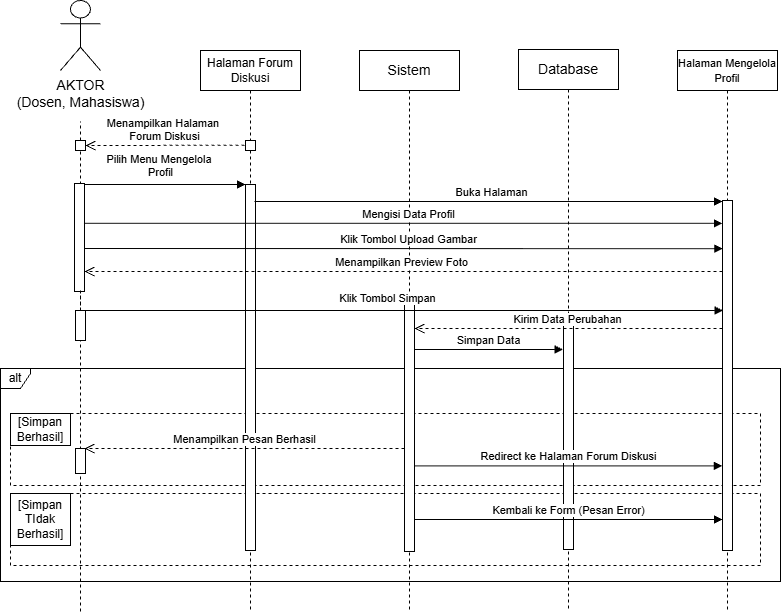

The diagram above was exported from draw.io. Its source (the exported page's mxGraphModel, read from the mxfile embedded in the PNG):
<mxGraphModel dx="1025" dy="497" grid="1" gridSize="10" guides="1" tooltips="1" connect="1" arrows="1" fold="1" page="1" pageScale="1" pageWidth="850" pageHeight="1100" math="0" shadow="0">
  <root>
    <mxCell id="iP7Ng9udW27P_zYvNY9V-0" />
    <mxCell id="iP7Ng9udW27P_zYvNY9V-1" parent="iP7Ng9udW27P_zYvNY9V-0" />
    <mxCell id="iP7Ng9udW27P_zYvNY9V-2" parent="iP7Ng9udW27P_zYvNY9V-1" style="fontStyle=0;dashed=1;html=1;whiteSpace=wrap;" value="" vertex="1">
      <mxGeometry height="72" width="750" x="130" y="522" as="geometry" />
    </mxCell>
    <mxCell id="iP7Ng9udW27P_zYvNY9V-3" parent="iP7Ng9udW27P_zYvNY9V-1" style="fontStyle=1;whiteSpace=wrap;html=1;" value="&lt;span style=&quot;font-weight: 400;&quot;&gt;&lt;font style=&quot;font-size: 12px;&quot;&gt;[Simpan Berhasil]&lt;/font&gt;&lt;/span&gt;" vertex="1">
      <mxGeometry height="32" width="60" x="130" y="522" as="geometry" />
    </mxCell>
    <mxCell id="iP7Ng9udW27P_zYvNY9V-4" parent="iP7Ng9udW27P_zYvNY9V-1" style="fontStyle=0;dashed=1;html=1;whiteSpace=wrap;" value="" vertex="1">
      <mxGeometry height="72" width="750" x="130" y="602" as="geometry" />
    </mxCell>
    <mxCell id="iP7Ng9udW27P_zYvNY9V-5" parent="iP7Ng9udW27P_zYvNY9V-1" style="fontStyle=1;whiteSpace=wrap;html=1;" value="&lt;font style=&quot;font-size: 12px;&quot;&gt;&lt;span style=&quot;background-color: transparent; color: light-dark(rgb(0, 0, 0), rgb(255, 255, 255)); font-weight: 400;&quot;&gt;[Simpan TIdak Berhasil]&lt;/span&gt;&lt;/font&gt;" vertex="1">
      <mxGeometry height="52" width="60" x="130" y="602" as="geometry" />
    </mxCell>
    <mxCell id="iP7Ng9udW27P_zYvNY9V-6" parent="iP7Ng9udW27P_zYvNY9V-1" style="shape=umlFrame;whiteSpace=wrap;html=1;pointerEvents=0;width=30;height=20;" value="alt" vertex="1">
      <mxGeometry height="213" width="780" x="120" y="477" as="geometry" />
    </mxCell>
    <object label="&lt;span style=&quot;font-size: 14px;&quot;&gt;AKTOR&lt;/span&gt;&lt;div&gt;&lt;span style=&quot;font-size: 14px;&quot;&gt;(Dosen, Mahasiswa)&lt;/span&gt;&lt;/div&gt;" id="iP7Ng9udW27P_zYvNY9V-7">
      <mxCell parent="iP7Ng9udW27P_zYvNY9V-1" style="shape=umlActor;verticalLabelPosition=bottom;verticalAlign=top;html=1;outlineConnect=0;movable=1;resizable=1;rotatable=1;deletable=1;editable=1;locked=0;connectable=1;" vertex="1">
        <mxGeometry height="70" width="40" x="180" y="109" as="geometry" />
      </mxCell>
    </object>
    <mxCell id="iP7Ng9udW27P_zYvNY9V-8" edge="1" parent="iP7Ng9udW27P_zYvNY9V-1" style="html=1;verticalAlign=bottom;endArrow=block;curved=0;rounded=0;" value="Pilih Menu&amp;nbsp;&lt;span style=&quot;background-color: light-dark(#ffffff, var(--ge-dark-color, #121212)); color: light-dark(rgb(0, 0, 0), rgb(255, 255, 255));&quot;&gt;Mengelola&amp;nbsp;&lt;/span&gt;&lt;div&gt;Profil&lt;/div&gt;">
      <mxGeometry relative="1" width="80" x="-0.0366" y="3" as="geometry">
        <mxPoint as="offset" />
        <mxPoint x="201" y="293" as="sourcePoint" />
        <mxPoint x="365" y="293" as="targetPoint" />
      </mxGeometry>
    </mxCell>
    <mxCell id="iP7Ng9udW27P_zYvNY9V-9" edge="1" parent="iP7Ng9udW27P_zYvNY9V-1" source="iP7Ng9udW27P_zYvNY9V-11" style="endArrow=none;dashed=1;html=1;rounded=0;" value="">
      <mxGeometry height="50" relative="1" width="50" as="geometry">
        <mxPoint x="200" y="720" as="sourcePoint" />
        <mxPoint x="200" y="230" as="targetPoint" />
      </mxGeometry>
    </mxCell>
    <mxCell id="iP7Ng9udW27P_zYvNY9V-10" edge="1" parent="iP7Ng9udW27P_zYvNY9V-1" source="iP7Ng9udW27P_zYvNY9V-35" style="endArrow=none;dashed=1;html=1;rounded=0;" value="">
      <mxGeometry height="50" relative="1" width="50" as="geometry">
        <mxPoint x="200" y="1000" as="sourcePoint" />
        <mxPoint x="199.99999999999977" y="260" as="targetPoint" />
      </mxGeometry>
    </mxCell>
    <mxCell id="iP7Ng9udW27P_zYvNY9V-11" parent="iP7Ng9udW27P_zYvNY9V-1" style="html=1;points=[[0,0,0,0,5],[0,1,0,0,-5],[1,0,0,0,5],[1,1,0,0,-5]];perimeter=orthogonalPerimeter;outlineConnect=0;targetShapes=umlLifeline;portConstraint=eastwest;newEdgeStyle={&quot;curved&quot;:0,&quot;rounded&quot;:0};movable=1;resizable=1;rotatable=1;deletable=1;editable=1;locked=0;connectable=1;" value="" vertex="1">
      <mxGeometry height="10" width="10" x="195" y="249" as="geometry" />
    </mxCell>
    <mxCell id="iP7Ng9udW27P_zYvNY9V-12" edge="1" parent="iP7Ng9udW27P_zYvNY9V-1" style="html=1;verticalAlign=bottom;endArrow=open;dashed=1;endSize=8;curved=0;rounded=0;" value="Menampilkan Halaman&amp;nbsp;&lt;div&gt;Forum Diskusi&lt;/div&gt;">
      <mxGeometry relative="1" x="0.0063" as="geometry">
        <mxPoint as="offset" />
        <mxPoint x="364" y="253.72" as="sourcePoint" />
        <mxPoint x="205" y="254.01999999999995" as="targetPoint" />
      </mxGeometry>
    </mxCell>
    <mxCell id="iP7Ng9udW27P_zYvNY9V-13" parent="iP7Ng9udW27P_zYvNY9V-1" style="html=1;points=[[0,0,0,0,5],[0,1,0,0,-5],[1,0,0,0,5],[1,1,0,0,-5]];perimeter=orthogonalPerimeter;outlineConnect=0;targetShapes=umlLifeline;portConstraint=eastwest;newEdgeStyle={&quot;curved&quot;:0,&quot;rounded&quot;:0};movable=1;resizable=1;rotatable=1;deletable=1;editable=1;locked=0;connectable=1;" value="" vertex="1">
      <mxGeometry height="108" width="10" x="194" y="292" as="geometry" />
    </mxCell>
    <mxCell id="iP7Ng9udW27P_zYvNY9V-14" parent="iP7Ng9udW27P_zYvNY9V-1" style="shape=umlLifeline;perimeter=lifelinePerimeter;whiteSpace=wrap;html=1;container=1;dropTarget=0;collapsible=0;recursiveResize=0;outlineConnect=0;portConstraint=eastwest;newEdgeStyle={&quot;edgeStyle&quot;:&quot;elbowEdgeStyle&quot;,&quot;elbow&quot;:&quot;vertical&quot;,&quot;curved&quot;:0,&quot;rounded&quot;:0};movable=1;resizable=1;rotatable=1;deletable=1;editable=1;locked=0;connectable=1;" value="&lt;font style=&quot;font-size: 12px;&quot;&gt;Halaman Forum Diskusi&lt;/font&gt;" vertex="1">
      <mxGeometry height="561" width="100" x="320" y="159" as="geometry" />
    </mxCell>
    <mxCell id="iP7Ng9udW27P_zYvNY9V-15" parent="iP7Ng9udW27P_zYvNY9V-14" style="html=1;points=[[0,0,0,0,5],[0,1,0,0,-5],[1,0,0,0,5],[1,1,0,0,-5]];perimeter=orthogonalPerimeter;outlineConnect=0;targetShapes=umlLifeline;portConstraint=eastwest;newEdgeStyle={&quot;curved&quot;:0,&quot;rounded&quot;:0};movable=1;resizable=1;rotatable=1;deletable=1;editable=1;locked=0;connectable=1;" value="" vertex="1">
      <mxGeometry height="10" width="10" x="45" y="90" as="geometry" />
    </mxCell>
    <mxCell id="iP7Ng9udW27P_zYvNY9V-16" parent="iP7Ng9udW27P_zYvNY9V-14" style="html=1;points=[[0,0,0,0,5],[0,1,0,0,-5],[1,0,0,0,5],[1,1,0,0,-5]];perimeter=orthogonalPerimeter;outlineConnect=0;targetShapes=umlLifeline;portConstraint=eastwest;newEdgeStyle={&quot;curved&quot;:0,&quot;rounded&quot;:0};movable=1;resizable=1;rotatable=1;deletable=1;editable=1;locked=0;connectable=1;" value="" vertex="1">
      <mxGeometry height="366" width="10" x="45" y="134" as="geometry" />
    </mxCell>
    <mxCell id="iP7Ng9udW27P_zYvNY9V-17" parent="iP7Ng9udW27P_zYvNY9V-1" style="shape=umlLifeline;perimeter=lifelinePerimeter;whiteSpace=wrap;html=1;container=1;dropTarget=0;collapsible=0;recursiveResize=0;outlineConnect=0;portConstraint=eastwest;newEdgeStyle={&quot;edgeStyle&quot;:&quot;elbowEdgeStyle&quot;,&quot;elbow&quot;:&quot;vertical&quot;,&quot;curved&quot;:0,&quot;rounded&quot;:0};movable=1;resizable=1;rotatable=1;deletable=1;editable=1;locked=0;connectable=1;" value="&lt;span style=&quot;font-size: 14px;&quot;&gt;Database&lt;/span&gt;" vertex="1">
      <mxGeometry height="562" width="100" x="638" y="158" as="geometry" />
    </mxCell>
    <mxCell id="iP7Ng9udW27P_zYvNY9V-18" parent="iP7Ng9udW27P_zYvNY9V-17" style="html=1;points=[[0,0,0,0,5],[0,1,0,0,-5],[1,0,0,0,5],[1,1,0,0,-5]];perimeter=orthogonalPerimeter;outlineConnect=0;targetShapes=umlLifeline;portConstraint=eastwest;newEdgeStyle={&quot;curved&quot;:0,&quot;rounded&quot;:0};" value="" vertex="1">
      <mxGeometry height="227" width="10" x="45" y="273" as="geometry" />
    </mxCell>
    <mxCell id="iP7Ng9udW27P_zYvNY9V-19" parent="iP7Ng9udW27P_zYvNY9V-1" style="shape=umlLifeline;perimeter=lifelinePerimeter;whiteSpace=wrap;html=1;container=1;dropTarget=0;collapsible=0;recursiveResize=0;outlineConnect=0;portConstraint=eastwest;newEdgeStyle={&quot;edgeStyle&quot;:&quot;elbowEdgeStyle&quot;,&quot;elbow&quot;:&quot;vertical&quot;,&quot;curved&quot;:0,&quot;rounded&quot;:0};movable=1;resizable=1;rotatable=1;deletable=1;editable=1;locked=0;connectable=1;" value="&lt;font style=&quot;font-size: 11px;&quot;&gt;Halaman Mengelola Profil&lt;/font&gt;" vertex="1">
      <mxGeometry height="561" width="100" x="797" y="159" as="geometry" />
    </mxCell>
    <mxCell id="iP7Ng9udW27P_zYvNY9V-20" parent="iP7Ng9udW27P_zYvNY9V-19" style="html=1;points=[[0,0,0,0,5],[0,1,0,0,-5],[1,0,0,0,5],[1,1,0,0,-5]];perimeter=orthogonalPerimeter;outlineConnect=0;targetShapes=umlLifeline;portConstraint=eastwest;newEdgeStyle={&quot;curved&quot;:0,&quot;rounded&quot;:0};movable=1;resizable=1;rotatable=1;deletable=1;editable=1;locked=0;connectable=1;" value="" vertex="1">
      <mxGeometry height="350" width="10" x="45" y="150" as="geometry" />
    </mxCell>
    <mxCell id="iP7Ng9udW27P_zYvNY9V-21" parent="iP7Ng9udW27P_zYvNY9V-1" style="shape=umlLifeline;perimeter=lifelinePerimeter;whiteSpace=wrap;html=1;container=1;dropTarget=0;collapsible=0;recursiveResize=0;outlineConnect=0;portConstraint=eastwest;newEdgeStyle={&quot;edgeStyle&quot;:&quot;elbowEdgeStyle&quot;,&quot;elbow&quot;:&quot;vertical&quot;,&quot;curved&quot;:0,&quot;rounded&quot;:0};movable=1;resizable=1;rotatable=1;deletable=1;editable=1;locked=0;connectable=1;" value="&lt;span style=&quot;font-size: 14px;&quot;&gt;Sistem&lt;/span&gt;" vertex="1">
      <mxGeometry height="561" width="100" x="479" y="159" as="geometry" />
    </mxCell>
    <mxCell id="iP7Ng9udW27P_zYvNY9V-22" parent="iP7Ng9udW27P_zYvNY9V-1" style="html=1;points=[[0,0,0,0,5],[0,1,0,0,-5],[1,0,0,0,5],[1,1,0,0,-5]];perimeter=orthogonalPerimeter;outlineConnect=0;targetShapes=umlLifeline;portConstraint=eastwest;newEdgeStyle={&quot;curved&quot;:0,&quot;rounded&quot;:0};movable=1;resizable=1;rotatable=1;deletable=1;editable=1;locked=0;connectable=1;" value="" vertex="1">
      <mxGeometry height="249" width="10" x="524" y="411" as="geometry" />
    </mxCell>
    <mxCell id="iP7Ng9udW27P_zYvNY9V-24" edge="1" parent="iP7Ng9udW27P_zYvNY9V-1" style="html=1;verticalAlign=bottom;endArrow=block;curved=0;rounded=0;" value="Buka Halaman">
      <mxGeometry relative="1" width="80" x="0.0149" as="geometry">
        <mxPoint as="offset" />
        <mxPoint x="374" y="310" as="sourcePoint" />
        <mxPoint x="842" y="310" as="targetPoint" />
      </mxGeometry>
    </mxCell>
    <mxCell id="iP7Ng9udW27P_zYvNY9V-26" edge="1" parent="iP7Ng9udW27P_zYvNY9V-1" style="html=1;verticalAlign=bottom;endArrow=open;dashed=1;endSize=8;curved=0;rounded=0;" value="Menampilkan Pesan Berhasil">
      <mxGeometry relative="1" as="geometry">
        <mxPoint x="524" y="557" as="sourcePoint" />
        <mxPoint x="204" y="557" as="targetPoint" />
      </mxGeometry>
    </mxCell>
    <mxCell id="iP7Ng9udW27P_zYvNY9V-27" edge="1" parent="iP7Ng9udW27P_zYvNY9V-1" style="html=1;verticalAlign=bottom;endArrow=block;curved=0;rounded=0;" value="Kembali ke Form (Pesan Error)">
      <mxGeometry relative="1" width="80" as="geometry">
        <mxPoint x="534" y="628" as="sourcePoint" />
        <mxPoint x="842" y="628" as="targetPoint" />
      </mxGeometry>
    </mxCell>
    <mxCell id="iP7Ng9udW27P_zYvNY9V-31" edge="1" parent="iP7Ng9udW27P_zYvNY9V-1" style="html=1;verticalAlign=bottom;endArrow=block;curved=0;rounded=0;exitX=0.954;exitY=0.652;exitDx=0;exitDy=0;exitPerimeter=0;" target="iP7Ng9udW27P_zYvNY9V-20" value="Mengisi Data Profil">
      <mxGeometry relative="1" width="80" x="0.0145" as="geometry">
        <mxPoint as="offset" />
        <mxPoint x="203.54000000000008" y="331.81600000000003" as="sourcePoint" />
        <mxPoint x="846.4999999999998" y="331.81600000000003" as="targetPoint" />
      </mxGeometry>
    </mxCell>
    <mxCell id="iP7Ng9udW27P_zYvNY9V-34" edge="1" parent="iP7Ng9udW27P_zYvNY9V-1" style="endArrow=none;dashed=1;html=1;rounded=0;" value="">
      <mxGeometry height="50" relative="1" width="50" as="geometry">
        <mxPoint x="200" y="720" as="sourcePoint" />
        <mxPoint x="200" y="399" as="targetPoint" />
      </mxGeometry>
    </mxCell>
    <mxCell id="iP7Ng9udW27P_zYvNY9V-35" parent="iP7Ng9udW27P_zYvNY9V-1" style="html=1;points=[[0,0,0,0,5],[0,1,0,0,-5],[1,0,0,0,5],[1,1,0,0,-5]];perimeter=orthogonalPerimeter;outlineConnect=0;targetShapes=umlLifeline;portConstraint=eastwest;newEdgeStyle={&quot;curved&quot;:0,&quot;rounded&quot;:0};movable=1;resizable=1;rotatable=1;deletable=1;editable=1;locked=0;connectable=1;" value="" vertex="1">
      <mxGeometry height="30" width="10" x="195" y="419" as="geometry" />
    </mxCell>
    <mxCell id="iP7Ng9udW27P_zYvNY9V-38" edge="1" parent="iP7Ng9udW27P_zYvNY9V-1" style="html=1;verticalAlign=bottom;endArrow=block;curved=0;rounded=0;" value="Klik Tombol Simpan">
      <mxGeometry relative="1" width="80" x="-0.0366" y="3" as="geometry">
        <mxPoint as="offset" />
        <mxPoint x="196" y="419" as="sourcePoint" />
        <mxPoint x="842.5" y="419" as="targetPoint" />
      </mxGeometry>
    </mxCell>
    <mxCell id="iP7Ng9udW27P_zYvNY9V-39" edge="1" parent="iP7Ng9udW27P_zYvNY9V-1" style="html=1;verticalAlign=bottom;endArrow=open;dashed=1;endSize=8;curved=0;rounded=0;" value="Kirim Data Perubahan">
      <mxGeometry relative="1" x="0.0063" as="geometry">
        <mxPoint as="offset" />
        <mxPoint x="841.9999999999998" y="437" as="sourcePoint" />
        <mxPoint x="534" y="437" as="targetPoint" />
      </mxGeometry>
    </mxCell>
    <mxCell id="iP7Ng9udW27P_zYvNY9V-40" edge="1" parent="iP7Ng9udW27P_zYvNY9V-1" style="html=1;verticalAlign=bottom;endArrow=block;curved=0;rounded=0;" value="Simpan Data">
      <mxGeometry relative="1" width="80" as="geometry">
        <mxPoint x="534" y="458" as="sourcePoint" />
        <mxPoint x="682.5000000000001" y="458" as="targetPoint" />
      </mxGeometry>
    </mxCell>
    <mxCell id="dBetDW4npkLp0tX-fNLe-2" edge="1" parent="iP7Ng9udW27P_zYvNY9V-1" style="html=1;verticalAlign=bottom;endArrow=block;curved=0;rounded=0;exitX=0.954;exitY=0.652;exitDx=0;exitDy=0;exitPerimeter=0;" value="Klik Tombol Upload Gambar">
      <mxGeometry relative="1" width="80" x="0.0145" as="geometry">
        <mxPoint as="offset" />
        <mxPoint x="204" y="357" as="sourcePoint" />
        <mxPoint x="842.46" y="357.18399999999997" as="targetPoint" />
      </mxGeometry>
    </mxCell>
    <mxCell id="dBetDW4npkLp0tX-fNLe-3" edge="1" parent="iP7Ng9udW27P_zYvNY9V-1" style="html=1;verticalAlign=bottom;endArrow=open;dashed=1;endSize=8;curved=0;rounded=0;" target="iP7Ng9udW27P_zYvNY9V-13" value="Menampilkan Preview Foto">
      <mxGeometry relative="1" x="0.0063" as="geometry">
        <mxPoint as="offset" />
        <mxPoint x="841.9999999999998" y="380" as="sourcePoint" />
        <mxPoint x="210" y="380" as="targetPoint" />
      </mxGeometry>
    </mxCell>
    <mxCell id="dBetDW4npkLp0tX-fNLe-6" edge="1" parent="iP7Ng9udW27P_zYvNY9V-1" style="html=1;verticalAlign=bottom;endArrow=block;curved=0;rounded=0;" value="Redirect ke Halaman Forum Diskusi">
      <mxGeometry relative="1" width="80" as="geometry">
        <mxPoint x="533.76" y="574.38" as="sourcePoint" />
        <mxPoint x="841.76" y="574.38" as="targetPoint" />
      </mxGeometry>
    </mxCell>
    <mxCell id="iP7Ng9udW27P_zYvNY9V-25" parent="iP7Ng9udW27P_zYvNY9V-1" style="html=1;points=[[0,0,0,0,5],[0,1,0,0,-5],[1,0,0,0,5],[1,1,0,0,-5]];perimeter=orthogonalPerimeter;outlineConnect=0;targetShapes=umlLifeline;portConstraint=eastwest;newEdgeStyle={&quot;curved&quot;:0,&quot;rounded&quot;:0};movable=1;resizable=1;rotatable=1;deletable=1;editable=1;locked=0;connectable=1;" value="" vertex="1">
      <mxGeometry height="25" width="10" x="195" y="557" as="geometry" />
    </mxCell>
  </root>
</mxGraphModel>